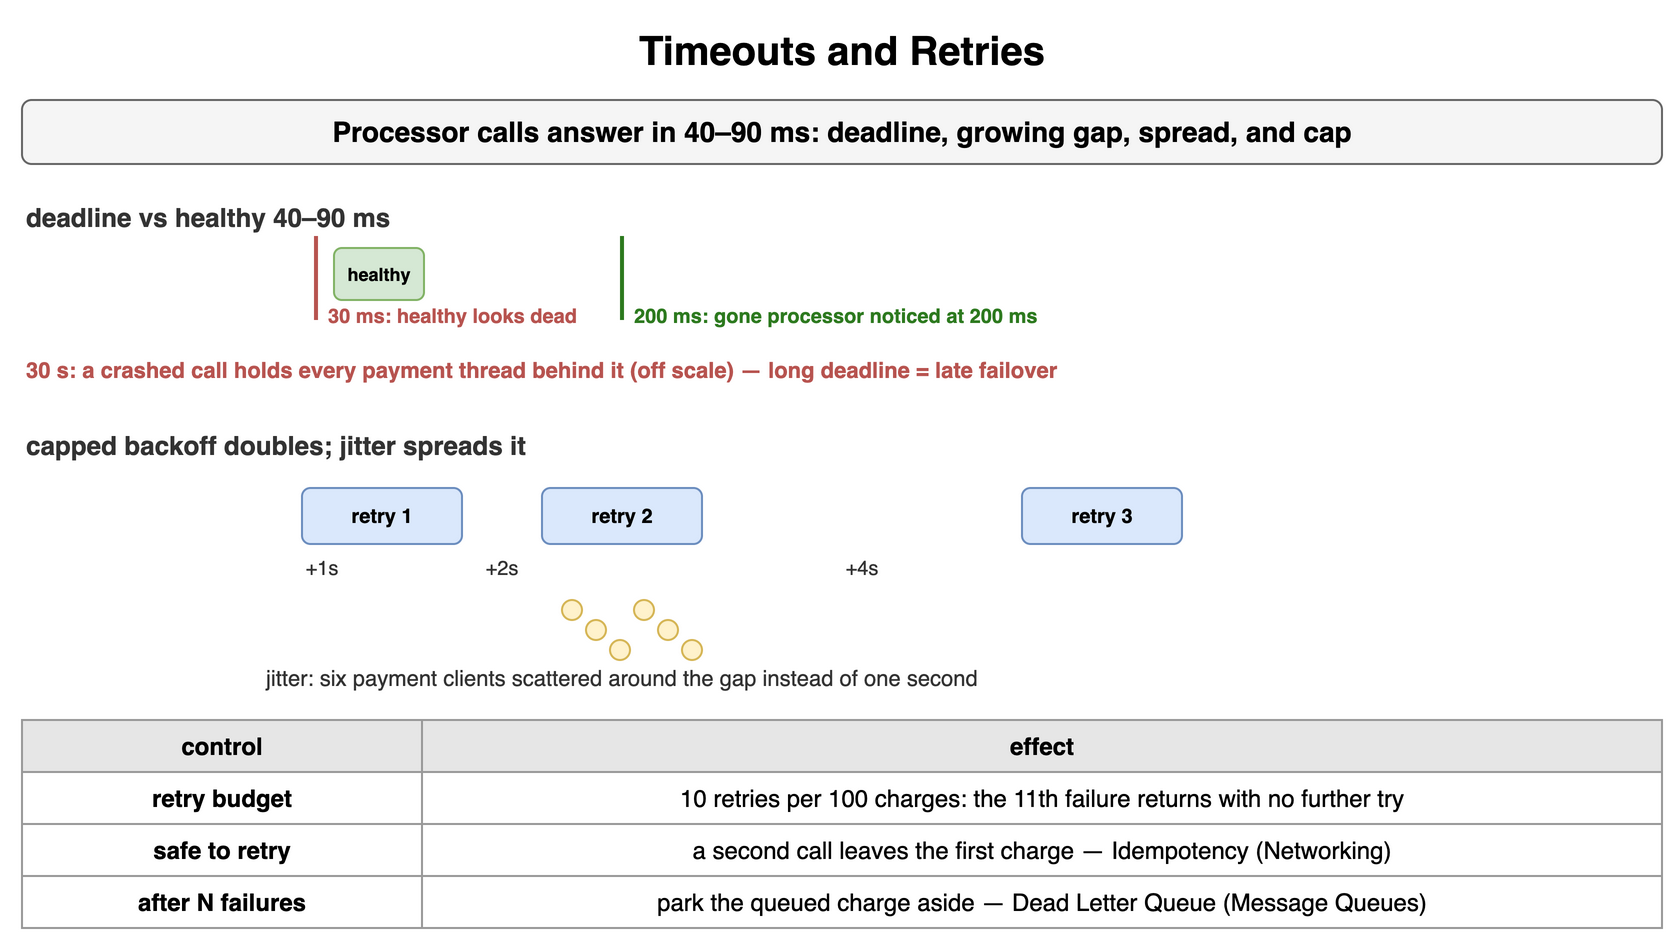

The diagram above was exported from draw.io. Its source (the exported page's mxGraphModel, read from the mxfile embedded in the PNG):
<mxGraphModel dx="900" dy="474" grid="1" gridSize="10" guides="1" tooltips="1" connect="1" arrows="1" fold="1" page="1" pageScale="1" pageWidth="900" pageHeight="474" math="0" shadow="0">
  <root>
    <mxCell id="0" />
    <mxCell id="1" parent="0" />
    <mxCell id="c1" value="Timeouts and Retries" style="text;html=1;align=center;verticalAlign=middle;whiteSpace=wrap;fontSize=20;fontStyle=1;" vertex="1" parent="1">
      <mxGeometry x="40" y="10" width="820" height="30" as="geometry" />
    </mxCell>
    <mxCell id="c2" value="Processor calls answer in 40–90 ms: deadline, growing gap, spread, and cap" style="rounded=1;whiteSpace=wrap;html=1;fillColor=#f5f5f5;strokeColor=#666666;fontStyle=1;fontSize=14;" vertex="1" parent="1">
      <mxGeometry x="40" y="50" width="820" height="32" as="geometry" />
    </mxCell>
    <mxCell id="c3" value="deadline vs healthy 40–90 ms" style="text;html=1;whiteSpace=wrap;fontSize=11;align=left;verticalAlign=middle;fontSize=13;fontColor=#333333;fontStyle=1;" vertex="1" parent="1">
      <mxGeometry x="40" y="100" width="400" height="18" as="geometry" />
    </mxCell>
    <mxCell id="c4" value="healthy" style="rounded=1;whiteSpace=wrap;html=1;fillColor=#d5e8d4;strokeColor=#82b366;fontSize=9;align=center;fontStyle=1;" vertex="1" parent="1">
      <mxGeometry x="196.0" y="124" width="45.0" height="26" as="geometry" />
    </mxCell>
    <mxCell id="c5" value="" style="endArrow=none;html=1;strokeColor=#b85450;strokeWidth=2;" edge="1" parent="1">
      <mxGeometry relative="1" as="geometry">
        <mxPoint x="187.0" y="118" as="sourcePoint" />
        <mxPoint x="187.0" y="160" as="targetPoint" />
      </mxGeometry>
    </mxCell>
    <mxCell id="c6" value="30 ms: healthy looks dead" style="text;html=1;whiteSpace=wrap;fontSize=11;align=left;verticalAlign=middle;fontSize=10;fontColor=#b85450;fontStyle=1;" vertex="1" parent="1">
      <mxGeometry x="191.0" y="150" width="300" height="16" as="geometry" />
    </mxCell>
    <mxCell id="c7" value="" style="endArrow=none;html=1;strokeColor=#2d7a1f;strokeWidth=2;" edge="1" parent="1">
      <mxGeometry relative="1" as="geometry">
        <mxPoint x="340.0" y="118" as="sourcePoint" />
        <mxPoint x="340.0" y="160" as="targetPoint" />
      </mxGeometry>
    </mxCell>
    <mxCell id="c8" value="200 ms: gone processor noticed at 200 ms" style="text;html=1;whiteSpace=wrap;fontSize=11;align=left;verticalAlign=middle;fontSize=10;fontColor=#2d7a1f;fontStyle=1;" vertex="1" parent="1">
      <mxGeometry x="344.0" y="150" width="300" height="16" as="geometry" />
    </mxCell>
    <mxCell id="c9" value="30 s: a crashed call holds every payment thread behind it (off scale) — long deadline = late failover" style="text;html=1;whiteSpace=wrap;fontSize=11;align=left;verticalAlign=middle;fontSize=11;fontColor=#b85450;fontStyle=1;" vertex="1" parent="1">
      <mxGeometry x="40" y="176" width="820" height="18" as="geometry" />
    </mxCell>
    <mxCell id="c10" value="capped backoff doubles; jitter spreads it" style="text;html=1;whiteSpace=wrap;fontSize=11;align=left;verticalAlign=middle;fontSize=13;fontColor=#333333;fontStyle=1;" vertex="1" parent="1">
      <mxGeometry x="40" y="214" width="400" height="18" as="geometry" />
    </mxCell>
    <mxCell id="c11" value="retry 1" style="rounded=1;whiteSpace=wrap;html=1;fillColor=#dae8fc;strokeColor=#6c8ebf;fontSize=10;align=center;fontStyle=1;" vertex="1" parent="1">
      <mxGeometry x="180" y="244" width="80" height="28" as="geometry" />
    </mxCell>
    <mxCell id="c12" value="+1s" style="text;html=1;whiteSpace=wrap;fontSize=11;align=center;verticalAlign=middle;fontSize=10;fontColor=#333333;" vertex="1" parent="1">
      <mxGeometry x="160" y="276" width="60" height="16" as="geometry" />
    </mxCell>
    <mxCell id="c13" value="retry 2" style="rounded=1;whiteSpace=wrap;html=1;fillColor=#dae8fc;strokeColor=#6c8ebf;fontSize=10;align=center;fontStyle=1;" vertex="1" parent="1">
      <mxGeometry x="300" y="244" width="80" height="28" as="geometry" />
    </mxCell>
    <mxCell id="c14" value="+2s" style="text;html=1;whiteSpace=wrap;fontSize=11;align=center;verticalAlign=middle;fontSize=10;fontColor=#333333;" vertex="1" parent="1">
      <mxGeometry x="220" y="276" width="120" height="16" as="geometry" />
    </mxCell>
    <mxCell id="c15" value="retry 3" style="rounded=1;whiteSpace=wrap;html=1;fillColor=#dae8fc;strokeColor=#6c8ebf;fontSize=10;align=center;fontStyle=1;" vertex="1" parent="1">
      <mxGeometry x="540" y="244" width="80" height="28" as="geometry" />
    </mxCell>
    <mxCell id="c16" value="+4s" style="text;html=1;whiteSpace=wrap;fontSize=11;align=center;verticalAlign=middle;fontSize=10;fontColor=#333333;" vertex="1" parent="1">
      <mxGeometry x="340" y="276" width="240" height="16" as="geometry" />
    </mxCell>
    <mxCell id="c17" value="" style="ellipse;whiteSpace=wrap;html=1;fontStyle=1;fontSize=12;fontFamily=Courier New;fillColor=#fff2cc;strokeColor=#d6b656;" vertex="1" parent="1">
      <mxGeometry x="310" y="300" width="10" height="10" as="geometry" />
    </mxCell>
    <mxCell id="c18" value="" style="ellipse;whiteSpace=wrap;html=1;fontStyle=1;fontSize=12;fontFamily=Courier New;fillColor=#fff2cc;strokeColor=#d6b656;" vertex="1" parent="1">
      <mxGeometry x="322" y="310" width="10" height="10" as="geometry" />
    </mxCell>
    <mxCell id="c19" value="" style="ellipse;whiteSpace=wrap;html=1;fontStyle=1;fontSize=12;fontFamily=Courier New;fillColor=#fff2cc;strokeColor=#d6b656;" vertex="1" parent="1">
      <mxGeometry x="334" y="320" width="10" height="10" as="geometry" />
    </mxCell>
    <mxCell id="c20" value="" style="ellipse;whiteSpace=wrap;html=1;fontStyle=1;fontSize=12;fontFamily=Courier New;fillColor=#fff2cc;strokeColor=#d6b656;" vertex="1" parent="1">
      <mxGeometry x="346" y="300" width="10" height="10" as="geometry" />
    </mxCell>
    <mxCell id="c21" value="" style="ellipse;whiteSpace=wrap;html=1;fontStyle=1;fontSize=12;fontFamily=Courier New;fillColor=#fff2cc;strokeColor=#d6b656;" vertex="1" parent="1">
      <mxGeometry x="358" y="310" width="10" height="10" as="geometry" />
    </mxCell>
    <mxCell id="c22" value="" style="ellipse;whiteSpace=wrap;html=1;fontStyle=1;fontSize=12;fontFamily=Courier New;fillColor=#fff2cc;strokeColor=#d6b656;" vertex="1" parent="1">
      <mxGeometry x="370" y="320" width="10" height="10" as="geometry" />
    </mxCell>
    <mxCell id="c23" value="jitter: six payment clients scattered around the gap instead of one second" style="text;html=1;whiteSpace=wrap;fontSize=11;align=left;verticalAlign=middle;fontSize=11;fontColor=#333333;" vertex="1" parent="1">
      <mxGeometry x="160" y="330" width="600" height="18" as="geometry" />
    </mxCell>
    <mxCell id="c24" value="control" style="whiteSpace=wrap;html=1;fillColor=#e6e6e6;strokeColor=#999999;fontStyle=1;fontSize=12;" vertex="1" parent="1">
      <mxGeometry x="40" y="360" width="200" height="26" as="geometry" />
    </mxCell>
    <mxCell id="c25" value="effect" style="whiteSpace=wrap;html=1;fillColor=#e6e6e6;strokeColor=#999999;fontStyle=1;fontSize=12;" vertex="1" parent="1">
      <mxGeometry x="240" y="360" width="620" height="26" as="geometry" />
    </mxCell>
    <mxCell id="c26" value="retry budget" style="whiteSpace=wrap;html=1;strokeColor=#999999;fontSize=12;fillColor=#ffffff;fontStyle=1;" vertex="1" parent="1">
      <mxGeometry x="40" y="386" width="200" height="26" as="geometry" />
    </mxCell>
    <mxCell id="c27" value="10 retries per 100 charges: the 11th failure returns with no further try" style="whiteSpace=wrap;html=1;strokeColor=#999999;fontSize=12;fillColor=#ffffff;" vertex="1" parent="1">
      <mxGeometry x="240" y="386" width="620" height="26" as="geometry" />
    </mxCell>
    <mxCell id="c28" value="safe to retry" style="whiteSpace=wrap;html=1;strokeColor=#999999;fontSize=12;fillColor=#ffffff;fontStyle=1;" vertex="1" parent="1">
      <mxGeometry x="40" y="412" width="200" height="26" as="geometry" />
    </mxCell>
    <mxCell id="c29" value="a second call leaves the first charge — Idempotency (Networking)" style="whiteSpace=wrap;html=1;strokeColor=#999999;fontSize=12;fillColor=#ffffff;" vertex="1" parent="1">
      <mxGeometry x="240" y="412" width="620" height="26" as="geometry" />
    </mxCell>
    <mxCell id="c30" value="after N failures" style="whiteSpace=wrap;html=1;strokeColor=#999999;fontSize=12;fillColor=#ffffff;fontStyle=1;" vertex="1" parent="1">
      <mxGeometry x="40" y="438" width="200" height="26" as="geometry" />
    </mxCell>
    <mxCell id="c31" value="park the queued charge aside — Dead Letter Queue (Message Queues)" style="whiteSpace=wrap;html=1;strokeColor=#999999;fontSize=12;fillColor=#ffffff;" vertex="1" parent="1">
      <mxGeometry x="240" y="438" width="620" height="26" as="geometry" />
    </mxCell>
  </root>
</mxGraphModel>